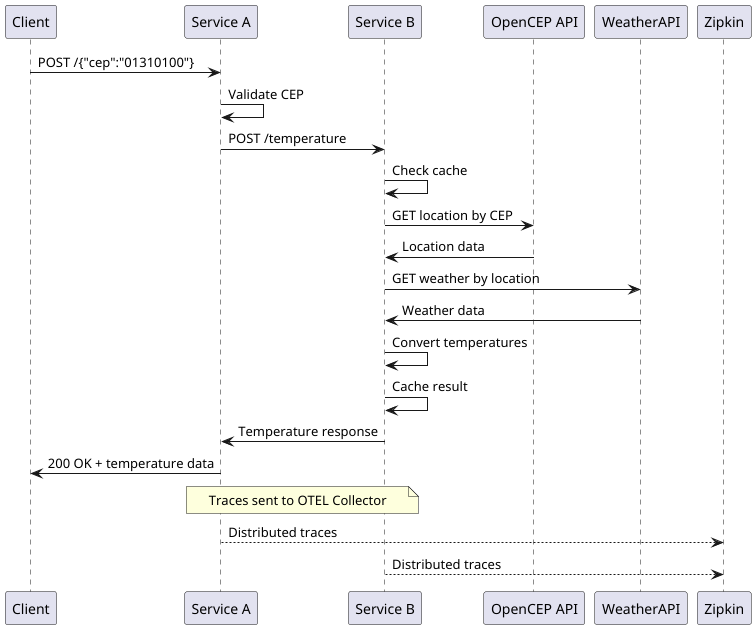

The diagram above was rendered by PlantUML. Its source (embedded in the PNG):
@startuml
participant C as "Client"
participant SA as "Service A"
participant SB as "Service B"
participant OC as "OpenCEP API"
participant WA as "WeatherAPI"
participant ZK as "Zipkin"

C -> SA: POST /{"cep":"01310100"}
SA -> SA: Validate CEP
SA -> SB: POST /temperature
SB -> SB: Check cache
SB -> OC: GET location by CEP
OC -> SB: Location data
SB -> WA: GET weather by location
WA -> SB: Weather data
SB -> SB: Convert temperatures
SB -> SB: Cache result
SB -> SA: Temperature response
SA -> C: 200 OK + temperature data

note over SA,SB: Traces sent to OTEL Collector
SA --> ZK: Distributed traces
SB --> ZK: Distributed traces
@enduml